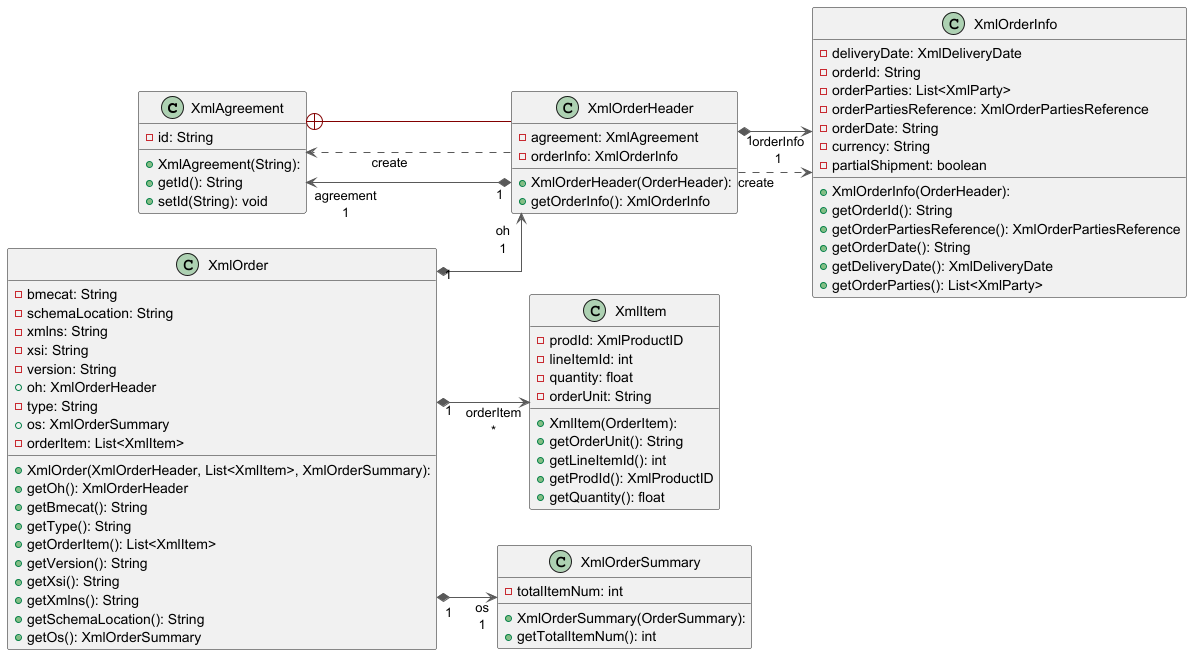

The diagram above was rendered by PlantUML. Its source (embedded in the PNG):
@startuml

left to right direction
skinparam linetype ortho

class XmlAgreement {
  + XmlAgreement(String): 
  - id: String
  + getId(): String
  + setId(String): void
}
class XmlItem {
  + XmlItem(OrderItem): 
  - prodId: XmlProductID
  - lineItemId: int
  - quantity: float
  - orderUnit: String
  + getOrderUnit(): String
  + getLineItemId(): int
  + getProdId(): XmlProductID
  + getQuantity(): float
}
class XmlOrder {
  + XmlOrder(XmlOrderHeader, List<XmlItem>, XmlOrderSummary): 
  - bmecat: String
  - schemaLocation: String
  - xmlns: String
  - xsi: String
  - version: String
  + oh: XmlOrderHeader
  - type: String
  + os: XmlOrderSummary
  - orderItem: List<XmlItem>
  + getOh(): XmlOrderHeader
  + getBmecat(): String
  + getType(): String
  + getOrderItem(): List<XmlItem>
  + getVersion(): String
  + getXsi(): String
  + getXmlns(): String
  + getSchemaLocation(): String
  + getOs(): XmlOrderSummary
}
class XmlOrderHeader {
  + XmlOrderHeader(OrderHeader): 
  - agreement: XmlAgreement
  - orderInfo: XmlOrderInfo
  + getOrderInfo(): XmlOrderInfo
}
class XmlOrderInfo {
  + XmlOrderInfo(OrderHeader): 
  - deliveryDate: XmlDeliveryDate
  - orderId: String
  - orderParties: List<XmlParty>
  - orderPartiesReference: XmlOrderPartiesReference
  - orderDate: String
  - currency: String
  - partialShipment: boolean
  + getOrderId(): String
  + getOrderPartiesReference(): XmlOrderPartiesReference
  + getOrderDate(): String
  + getDeliveryDate(): XmlDeliveryDate
  + getOrderParties(): List<XmlParty>
}
class XmlOrderSummary {
  + XmlOrderSummary(OrderSummary): 
  - totalItemNum: int
  + getTotalItemNum(): int
}

XmlAgreement     +-[#820000,plain]-  XmlOrderHeader  
XmlOrder        "1" *-[#595959,plain]-> "orderItem\n*" XmlItem         
XmlOrder        "1" *-[#595959,plain]-> "oh\n1" XmlOrderHeader  
XmlOrder        "1" *-[#595959,plain]-> "os\n1" XmlOrderSummary 
XmlOrderHeader   -[#595959,dashed]->  XmlAgreement    : "«create»"
XmlOrderHeader  "1" *-[#595959,plain]-> "agreement\n1" XmlAgreement    
XmlOrderHeader  "1" *-[#595959,plain]-> "orderInfo\n1" XmlOrderInfo    
XmlOrderHeader   -[#595959,dashed]->  XmlOrderInfo    : "«create»"
@enduml